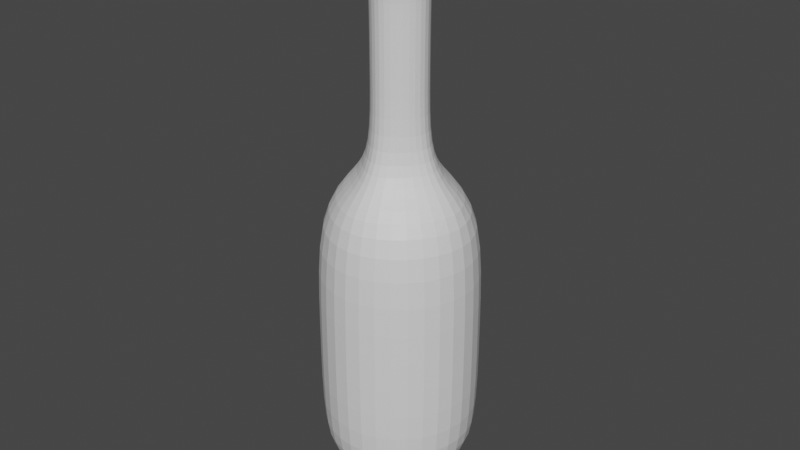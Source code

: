 # Source: Bottle.blend  (saved by Blender 3.6.13; exported with 4.5.12 LTS)
import bpy
from mathutils import Matrix  # noqa: F401  (used for matrix-valued properties, if any)

bpy.ops.wm.read_factory_settings(use_empty=True)
scene = bpy.context.scene
scene.name = 'Scene'

# ---- collections
col_collection = bpy.data.collections.new('Collection'); scene.collection.children.link(col_collection)

# ---- materials (node trees are filled in below, after node groups)
mat_material = bpy.data.materials.new('Material')
mat_material.alpha_threshold = 0.0
mat_material.use_transparent_shadow = False
mat_material.roughness = 0.5
mat_material.line_color = (0.0, 0.0, 0.0, 1.0)

# ---- material node trees
mat_material.use_nodes = True; mat_material.node_tree.nodes.clear()
_N = mat_material.node_tree.nodes; _L = mat_material.node_tree.links
n0 = _N.new('ShaderNodeOutputMaterial'); n0.name = 'Material Output'; n0.location = (300, 300)
n1 = _N.new('ShaderNodeBsdfPrincipled'); n1.name = 'Principled BSDF'; n1.location = (10, 300)
n1.distribution = 'GGX'
n1.subsurface_method = 'RANDOM_WALK_SKIN'
n1.inputs[3].default_value = 1.45
n1.inputs[27].default_value = (0.0, 0.0, 0.0, 1.0)
n1.inputs[28].default_value = 1.0
_L.new(n1.outputs[0], n0.inputs[0])
n0.is_active_output = True

# ---- world
world_world = bpy.data.worlds.new('World'); scene.world = world_world
world_world.use_nodes = True; world_world.node_tree.nodes.clear()
_N = world_world.node_tree.nodes; _L = world_world.node_tree.links
n0 = _N.new('ShaderNodeOutputWorld'); n0.name = 'World Output'; n0.location = (300, 300)
n1 = _N.new('ShaderNodeBackground'); n1.name = 'Background'; n1.location = (10, 300)
n1.inputs[0].default_value = (0.05088, 0.05088, 0.05088, 1.0)
_L.new(n1.outputs[0], n0.inputs[0])
n0.is_active_output = True
world_world.color = (0.05088, 0.05088, 0.05088)
world_world.use_sun_shadow = False
world_world.sun_shadow_jitter_overblur = 0.0

# ---- meshes
me_cube = bpy.data.meshes.new('Cube')
me_cube.from_pydata([(0.3, 0.3, 0.3), (0.3, 0.3, -0.9), (0.3, -0.3, 0.3), (0.3, -0.3, -0.9), (-0.3, 0.3, 0.3), (-0.3, 0.3, -0.9), (-0.3, -0.3, 0.3), (-0.3, -0.3, -0.9), (0.15, 0.15, -1.1), (0.15, -0.15, -1.1), (-0.15, 0.15, -1.1), (-0.15, -0.15, -1.1), (0.108, 0.108, 0.6), (0.108, -0.108, 0.6), (-0.108, 0.108, 0.6), (-0.108, -0.108, 0.6), (-0.1188, -0.1188, 1.33), (-0.1188, 0.1188, 1.33), (0.1188, -0.1188, 1.33), (0.1188, 0.1188, 1.33), (0.108, 0.108, 1.3), (0.108, -0.108, 1.3), (-0.108, 0.108, 1.3), (-0.108, -0.108, 1.3), (0.1188, 0.1188, 1.53), (0.1188, -0.1188, 1.53), (-0.1188, 0.1188, 1.53), (-0.1188, -0.1188, 1.53), (0.1188, 0.1188, 1.53), (0.1188, -0.1188, 1.53), (-0.1188, 0.1188, 1.53), (-0.1188, -0.1188, 1.53), (-0.42, 1.863e-08, -0.9), (2.608e-08, 0.42, -0.9), (0.3, 0.3, -0.3), (-0.3, -0.3, -0.3), (0.3, -0.3, -0.3), (-0.3, 0.3, -0.3), (-2.608e-08, -0.42, 0.3), (0.42, -1.863e-08, 0.3), (-2.608e-08, -0.42, -0.9), (-0.42, 1.863e-08, 0.3), (2.608e-08, 0.42, 0.3), (0.42, -1.863e-08, -0.9), (-0.195, 1.863e-09, -1.1), (-1.863e-09, 0.195, -1.1), (1.863e-09, -0.195, -1.1), (0.195, -1.863e-09, -1.1), (0.225, 0.225, -1.0), (-0.225, 0.225, -1.0), (-0.225, -0.225, -1.0), (0.225, -0.225, -1.0), (0.0, -0.1404, 0.6), (0.1404, 0.0, 0.6), (-0.1404, 0.0, 0.6), (0.0, 0.1404, 0.6), (-0.204, 0.204, 0.45), (0.204, 0.204, 0.45), (0.204, -0.204, 0.45), (-0.204, -0.204, 0.45), (0.0, 0.1544, 1.33), (-0.1544, 0.0, 1.33), (0.1544, 0.0, 1.33), (0.0, -0.1544, 1.33), (-0.108, -0.108, 0.95), (0.108, -0.108, 0.95), (0.108, 0.108, 0.95), (-0.108, 0.108, 0.95), (0.0, -0.1404, 1.3), (0.1404, 0.0, 1.3), (-0.1404, 0.0, 1.3), (0.0, 0.1404, 1.3), (0.0, -0.1544, 1.53), (0.1544, 0.0, 1.53), (-0.1544, 0.0, 1.53), (0.0, 0.1544, 1.53), (0.1134, 0.1134, 1.315), (-0.1134, 0.1134, 1.315), (-0.1134, -0.1134, 1.315), (0.1134, -0.1134, 1.315), (-0.1188, -0.1188, 1.43), (-0.1188, 0.1188, 1.43), (0.1188, -0.1188, 1.43), (0.1188, 0.1188, 1.43), (0.0, -0.1544, 1.53), (0.1544, 0.0, 1.53), (-0.1544, 0.0, 1.53), (0.0, 0.1544, 1.53), (-0.1188, 0.1188, 1.53), (0.1188, 0.1188, 1.53), (0.1188, -0.1188, 1.53), (-0.1188, -0.1188, 1.53), (0.0, -0.1544, 1.53), (-0.1544, 0.0, 1.53), (0.1544, 0.0, 1.53), (0.0, 0.0, 1.53), (0.1544, 0.0, 1.43), (0.0, 0.1544, 1.43), (0.0, -0.1544, 1.43), (-0.1544, 0.0, 1.43), (1.863e-09, -0.1474, 1.315), (-1.863e-09, 0.1474, 1.315), (0.1474, -1.863e-09, 1.315), (-0.1474, 1.863e-09, 1.315), (0.0, 0.1544, 1.53), (0.0, 0.1404, 0.95), (0.1404, 0.0, 0.95), (-0.1404, 0.0, 0.95), (0.0, -0.1404, 0.95), (0.204, 0.0, 0.45), (-0.204, 0.0, 0.45), (0.0, -0.204, 0.45), (0.3375, -0.0225, -1.0), (-0.3375, 0.0225, -1.0), (0.0225, -0.3375, -1.0), (0.0, 0.0, -1.1), (2.608e-08, 0.42, -0.3), (0.42, -1.863e-08, -0.3), (-0.0225, 0.3375, -1.0), (-0.42, 1.863e-08, -0.3), (-2.608e-08, -0.42, -0.3), (0.0, 0.204, 0.45)], [], [(121, 56, 14, 55), (120, 38, 6, 35), (119, 41, 4, 37), (118, 48, 8, 45), (117, 39, 2, 36), (116, 42, 0, 34), (115, 47, 9, 46), (114, 50, 11, 46), (113, 49, 10, 44), (112, 51, 9, 47), (111, 58, 13, 52), (110, 59, 15, 54), (109, 57, 12, 53), (108, 65, 21, 68), (107, 64, 23, 70), (106, 66, 20, 69), (105, 67, 22, 71), (104, 88, 30, 87), (103, 78, 16, 61), (102, 76, 19, 62), (101, 77, 17, 60), (100, 79, 18, 63), (99, 80, 27, 74), (98, 82, 25, 72), (97, 81, 26, 75), (96, 83, 24, 73), (95, 86, 31, 84), (94, 89, 28, 85), (93, 91, 31, 86), (92, 90, 29, 84), (91, 92, 84, 31), (27, 72, 92, 91), (72, 25, 90, 92), (88, 93, 86, 30), (26, 74, 93, 88), (74, 27, 91, 93), (90, 94, 85, 29), (25, 73, 94, 90), (73, 24, 89, 94), (85, 95, 84, 29), (28, 87, 95, 85), (87, 30, 86, 95), (82, 96, 73, 25), (18, 62, 96, 82), (62, 19, 83, 96), (83, 97, 75, 24), (19, 60, 97, 83), (60, 17, 81, 97), (80, 98, 72, 27), (16, 63, 98, 80), (63, 18, 82, 98), (81, 99, 74, 26), (17, 61, 99, 81), (61, 16, 80, 99), (78, 100, 63, 16), (23, 68, 100, 78), (68, 21, 79, 100), (76, 101, 60, 19), (20, 71, 101, 76), (71, 22, 77, 101), (79, 102, 62, 18), (21, 69, 102, 79), (69, 20, 76, 102), (77, 103, 61, 17), (22, 70, 103, 77), (70, 23, 78, 103), (89, 104, 87, 28), (24, 75, 104, 89), (75, 26, 88, 104), (66, 105, 71, 20), (12, 55, 105, 66), (55, 14, 67, 105), (65, 106, 69, 21), (13, 53, 106, 65), (53, 12, 66, 106), (67, 107, 70, 22), (14, 54, 107, 67), (54, 15, 64, 107), (64, 108, 68, 23), (15, 52, 108, 64), (52, 13, 65, 108), (58, 109, 53, 13), (2, 39, 109, 58), (39, 0, 57, 109), (56, 110, 54, 14), (4, 41, 110, 56), (41, 6, 59, 110), (59, 111, 52, 15), (6, 38, 111, 59), (38, 2, 58, 111), (48, 112, 47, 8), (1, 43, 112, 48), (43, 3, 51, 112), (50, 113, 44, 11), (7, 32, 113, 50), (32, 5, 49, 113), (51, 114, 46, 9), (3, 40, 114, 51), (40, 7, 50, 114), (44, 115, 46, 11), (10, 45, 115, 44), (45, 8, 47, 115), (33, 116, 34, 1), (5, 37, 116, 33), (37, 4, 42, 116), (43, 117, 36, 3), (1, 34, 117, 43), (34, 0, 39, 117), (49, 118, 45, 10), (5, 33, 118, 49), (33, 1, 48, 118), (32, 119, 37, 5), (7, 35, 119, 32), (35, 6, 41, 119), (40, 120, 35, 7), (3, 36, 120, 40), (36, 2, 38, 120), (57, 121, 55, 12), (0, 42, 121, 57), (42, 4, 56, 121)])
_uv = me_cube.uv_layers.new(name='UVMap')
_uv.uv.foreach_set('vector', [0.625, 0.375, 0.625, 0.25, 0.625, 0.25, 0.625, 0.375, 0.5, 0.875, 0.625, 0.875, 0.625, 1.0, 0.5, 1.0, 0.5, 0.125, 0.625, 0.125, 0.625, 0.25, 0.5, 0.25, 0.375, 0.375, 0.375, 0.5, 0.375, 0.5, 0.375, 0.375, 0.5, 0.625, 0.625, 0.625, 0.625, 0.75, 0.5, 0.75, 0.5, 0.375, 0.625, 0.375, 0.625, 0.5, 0.5, 0.5, 0.25, 0.625, 0.375, 0.625, 0.375, 0.75, 0.25, 0.75, 0.375, 0.875, 0.375, 1.0, 0.375, 1.0, 0.375, 0.875, 0.375, 0.125, 0.375, 0.25, 0.375, 0.25, 0.375, 0.125, 0.375, 0.625, 0.375, 0.75, 0.375, 0.75, 0.375, 0.625, 0.625, 0.875, 0.625, 0.75, 0.625, 0.75, 0.625, 0.875, 0.625, 0.125, 0.625, 0.0, 0.625, 0.0, 0.625, 0.125, 0.625, 0.625, 0.625, 0.5, 0.625, 0.5, 0.625, 0.625, 0.625, 0.875, 0.625, 0.75, 0.625, 0.75, 0.625, 0.875, 0.625, 0.125, 0.625, 0.0, 0.625, 0.0, 0.625, 0.125, 0.625, 0.625, 0.625, 0.5, 0.625, 0.5, 0.625, 0.625, 0.625, 0.375, 0.625, 0.25, 0.625, 0.25, 0.625, 0.375, 0.625, 0.375, 0.625, 0.25, 0.625, 0.25, 0.625, 0.375, 0.625, 0.125, 0.625, 0.0, 0.625, 0.0, 0.625, 0.125, 0.625, 0.625, 0.625, 0.5, 0.625, 0.5, 0.625, 0.625, 0.625, 0.375, 0.625, 0.25, 0.625, 0.25, 0.625, 0.375, 0.625, 0.875, 0.625, 0.75, 0.625, 0.75, 0.625, 0.875, 0.625, 0.125, 0.625, 0.0, 0.625, 0.0, 0.625, 0.125, 0.625, 0.875, 0.625, 0.75, 0.625, 0.75, 0.625, 0.875, 0.625, 0.375, 0.625, 0.25, 0.625, 0.25, 0.625, 0.375, 0.625, 0.625, 0.625, 0.5, 0.625, 0.5, 0.625, 0.625, 0.75, 0.625, 0.875, 0.625, 0.875, 0.75, 0.75, 0.75, 0.625, 0.625, 0.625, 0.5, 0.625, 0.5, 0.625, 0.625, 0.625, 0.125, 0.625, 0.0, 0.625, 0.0, 0.625, 0.125, 0.625, 0.875, 0.625, 0.75, 0.625, 0.75, 0.625, 0.875, 0.625, 1.0, 0.625, 0.875, 0.625, 0.875, 0.625, 1.0, 0.625, 1.0, 0.625, 0.875, 0.625, 0.875, 0.625, 1.0, 0.625, 0.875, 0.625, 0.75, 0.625, 0.75, 0.625, 0.875, 0.625, 0.25, 0.625, 0.125, 0.625, 0.125, 0.625, 0.25, 0.625, 0.25, 0.625, 0.125, 0.625, 0.125, 0.625, 0.25, 0.625, 0.125, 0.625, 0.0, 0.625, 0.0, 0.625, 0.125, 0.625, 0.75, 0.625, 0.625, 0.625, 0.625, 0.625, 0.75, 0.625, 0.75, 0.625, 0.625, 0.625, 0.625, 0.625, 0.75, 0.625, 0.625, 0.625, 0.5, 0.625, 0.5, 0.625, 0.625, 0.625, 0.625, 0.75, 0.625, 0.75, 0.75, 0.625, 0.75, 0.625, 0.5, 0.75, 0.5, 0.75, 0.625, 0.625, 0.625, 0.75, 0.5, 0.875, 0.5, 0.875, 0.625, 0.75, 0.625, 0.625, 0.75, 0.625, 0.625, 0.625, 0.625, 0.625, 0.75, 0.625, 0.75, 0.625, 0.625, 0.625, 0.625, 0.625, 0.75, 0.625, 0.625, 0.625, 0.5, 0.625, 0.5, 0.625, 0.625, 0.625, 0.5, 0.625, 0.375, 0.625, 0.375, 0.625, 0.5, 0.625, 0.5, 0.625, 0.375, 0.625, 0.375, 0.625, 0.5, 0.625, 0.375, 0.625, 0.25, 0.625, 0.25, 0.625, 0.375, 0.625, 1.0, 0.625, 0.875, 0.625, 0.875, 0.625, 1.0, 0.625, 1.0, 0.625, 0.875, 0.625, 0.875, 0.625, 1.0, 0.625, 0.875, 0.625, 0.75, 0.625, 0.75, 0.625, 0.875, 0.625, 0.25, 0.625, 0.125, 0.625, 0.125, 0.625, 0.25, 0.625, 0.25, 0.625, 0.125, 0.625, 0.125, 0.625, 0.25, 0.625, 0.125, 0.625, 0.0, 0.625, 0.0, 0.625, 0.125, 0.625, 1.0, 0.625, 0.875, 0.625, 0.875, 0.625, 1.0, 0.625, 1.0, 0.625, 0.875, 0.625, 0.875, 0.625, 1.0, 0.625, 0.875, 0.625, 0.75, 0.625, 0.75, 0.625, 0.875, 0.625, 0.5, 0.625, 0.375, 0.625, 0.375, 0.625, 0.5, 0.625, 0.5, 0.625, 0.375, 0.625, 0.375, 0.625, 0.5, 0.625, 0.375, 0.625, 0.25, 0.625, 0.25, 0.625, 0.375, 0.625, 0.75, 0.625, 0.625, 0.625, 0.625, 0.625, 0.75, 0.625, 0.75, 0.625, 0.625, 0.625, 0.625, 0.625, 0.75, 0.625, 0.625, 0.625, 0.5, 0.625, 0.5, 0.625, 0.625, 0.625, 0.25, 0.625, 0.125, 0.625, 0.125, 0.625, 0.25, 0.625, 0.25, 0.625, 0.125, 0.625, 0.125, 0.625, 0.25, 0.625, 0.125, 0.625, 0.0, 0.625, 0.0, 0.625, 0.125, 0.625, 0.5, 0.625, 0.375, 0.625, 0.375, 0.625, 0.5, 0.625, 0.5, 0.625, 0.375, 0.625, 0.375, 0.625, 0.5, 0.625, 0.375, 0.625, 0.25, 0.625, 0.25, 0.625, 0.375, 0.625, 0.5, 0.625, 0.375, 0.625, 0.375, 0.625, 0.5, 0.625, 0.5, 0.625, 0.375, 0.625, 0.375, 0.625, 0.5, 0.625, 0.375, 0.625, 0.25, 0.625, 0.25, 0.625, 0.375, 0.625, 0.75, 0.625, 0.625, 0.625, 0.625, 0.625, 0.75, 0.625, 0.75, 0.625, 0.625, 0.625, 0.625, 0.625, 0.75, 0.625, 0.625, 0.625, 0.5, 0.625, 0.5, 0.625, 0.625, 0.625, 0.25, 0.625, 0.125, 0.625, 0.125, 0.625, 0.25, 0.625, 0.25, 0.625, 0.125, 0.625, 0.125, 0.625, 0.25, 0.625, 0.125, 0.625, 0.0, 0.625, 0.0, 0.625, 0.125, 0.625, 1.0, 0.625, 0.875, 0.625, 0.875, 0.625, 1.0, 0.625, 1.0, 0.625, 0.875, 0.625, 0.875, 0.625, 1.0, 0.625, 0.875, 0.625, 0.75, 0.625, 0.75, 0.625, 0.875, 0.625, 0.75, 0.625, 0.625, 0.625, 0.625, 0.625, 0.75, 0.625, 0.75, 0.625, 0.625, 0.625, 0.625, 0.625, 0.75, 0.625, 0.625, 0.625, 0.5, 0.625, 0.5, 0.625, 0.625, 0.625, 0.25, 0.625, 0.125, 0.625, 0.125, 0.625, 0.25, 0.625, 0.25, 0.625, 0.125, 0.625, 0.125, 0.625, 0.25, 0.625, 0.125, 0.625, 0.0, 0.625, 0.0, 0.625, 0.125, 0.625, 1.0, 0.625, 0.875, 0.625, 0.875, 0.625, 1.0, 0.625, 1.0, 0.625, 0.875, 0.625, 0.875, 0.625, 1.0, 0.625, 0.875, 0.625, 0.75, 0.625, 0.75, 0.625, 0.875, 0.375, 0.5, 0.375, 0.625, 0.375, 0.625, 0.375, 0.5, 0.375, 0.5, 0.375, 0.625, 0.375, 0.625, 0.375, 0.5, 0.375, 0.625, 0.375, 0.75, 0.375, 0.75, 0.375, 0.625, 0.375, 0.0, 0.375, 0.125, 0.375, 0.125, 0.375, 0.0, 0.375, 0.0, 0.375, 0.125, 0.375, 0.125, 0.375, 0.0, 0.375, 0.125, 0.375, 0.25, 0.375, 0.25, 0.375, 0.125, 0.375, 0.75, 0.375, 0.875, 0.375, 0.875, 0.375, 0.75, 0.375, 0.75, 0.375, 0.875, 0.375, 0.875, 0.375, 0.75, 0.375, 0.875, 0.375, 1.0, 0.375, 1.0, 0.375, 0.875, 0.125, 0.625, 0.25, 0.625, 0.25, 0.75, 0.125, 0.75, 0.125, 0.5, 0.25, 0.5, 0.25, 0.625, 0.125, 0.625, 0.25, 0.5, 0.375, 0.5, 0.375, 0.625, 0.25, 0.625, 0.375, 0.375, 0.5, 0.375, 0.5, 0.5, 0.375, 0.5, 0.375, 0.25, 0.5, 0.25, 0.5, 0.375, 0.375, 0.375, 0.5, 0.25, 0.625, 0.25, 0.625, 0.375, 0.5, 0.375, 0.375, 0.625, 0.5, 0.625, 0.5, 0.75, 0.375, 0.75, 0.375, 0.5, 0.5, 0.5, 0.5, 0.625, 0.375, 0.625, 0.5, 0.5, 0.625, 0.5, 0.625, 0.625, 0.5, 0.625, 0.375, 0.25, 0.375, 0.375, 0.375, 0.375, 0.375, 0.25, 0.375, 0.25, 0.375, 0.375, 0.375, 0.375, 0.375, 0.25, 0.375, 0.375, 0.375, 0.5, 0.375, 0.5, 0.375, 0.375, 0.375, 0.125, 0.5, 0.125, 0.5, 0.25, 0.375, 0.25, 0.375, 0.0, 0.5, 0.0, 0.5, 0.125, 0.375, 0.125, 0.5, 0.0, 0.625, 0.0, 0.625, 0.125, 0.5, 0.125, 0.375, 0.875, 0.5, 0.875, 0.5, 1.0, 0.375, 1.0, 0.375, 0.75, 0.5, 0.75, 0.5, 0.875, 0.375, 0.875, 0.5, 0.75, 0.625, 0.75, 0.625, 0.875, 0.5, 0.875, 0.625, 0.5, 0.625, 0.375, 0.625, 0.375, 0.625, 0.5, 0.625, 0.5, 0.625, 0.375, 0.625, 0.375, 0.625, 0.5, 0.625, 0.375, 0.625, 0.25, 0.625, 0.25, 0.625, 0.375])
me_cube.materials.append(mat_material)
me_cube.use_mirror_vertex_groups = False
me_cube.update()

# ---- objects
ob_bottle = bpy.data.objects.new('Bottle', me_cube)

# ---- transforms, parenting, visibility, modifiers, constraints
ob_bottle.location = (0.0, 0.0, 0.0)
ob_bottle.rotation_euler = (0.0, -0.0, -0.7854)
ob_bottle.lock_rotations_4d = False
ob_bottle.empty_display_type = 'ARROWS'
ob_bottle.lineart.crease_threshold = 0.0
_m = ob_bottle.modifiers.new('Subdivision', 'SUBSURF')
_m.levels = 0

# ---- collection membership
col_collection.objects.link(ob_bottle)

# ---- scene / render settings (as saved in the file)
scene.frame_start = 1; scene.frame_end = 250; scene.frame_set(1)
scene.render.engine = 'BLENDER_EEVEE_NEXT'
scene.cycles.sampling_pattern = 'TABULATED_SOBOL'
scene.view_settings.view_transform = 'Filmic'
bpy.context.view_layer.update()

# ---- added for rendering (the .blend has no active camera and no usable light): camera, sun
cam_auto = bpy.data.cameras.new('AutoCamera')
cam_auto.lens = 50.0
cam_auto.sensor_width = 36.0
cam_auto.clip_end = 1000.0
ob_auto_camera = bpy.data.objects.new('AutoCamera', cam_auto)
scene.collection.objects.link(ob_auto_camera)
ob_auto_camera.location = (2.88743, -3.46491, 2.52494)
ob_auto_camera.rotation_euler = (1.09748, -7.21219e-08, 0.694738)
scene.camera = ob_auto_camera
light_auto_sun = bpy.data.lights.new('AutoSun', 'SUN')
light_auto_sun.energy = 3.0
light_auto_sun.angle = 0.0523599
ob_auto_sun = bpy.data.objects.new('AutoSun', light_auto_sun)
scene.collection.objects.link(ob_auto_sun)
ob_auto_sun.rotation_euler = (0.872665, 0.174533, 0.523599)
bpy.context.view_layer.update()

